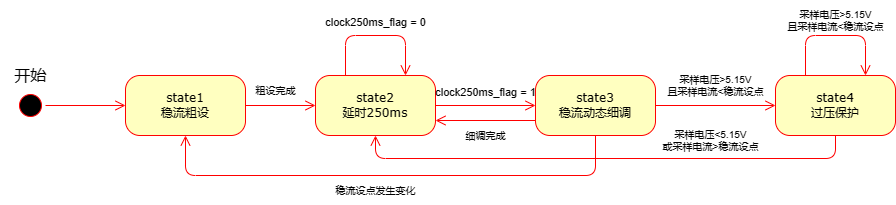

The diagram above was exported from draw.io. Its source (the exported page's mxGraphModel, read from the mxfile embedded in the PNG):
<mxGraphModel dx="954" dy="765" grid="1" gridSize="10" guides="1" tooltips="1" connect="1" arrows="1" fold="1" page="1" pageScale="1" pageWidth="1100" pageHeight="850" background="none" math="0" shadow="0">
  <root>
    <mxCell id="0" />
    <mxCell id="1" parent="0" />
    <mxCell id="382b91b5511bd0f7-1" value="" style="ellipse;html=1;shape=startState;fillColor=#000000;strokeColor=#ff0000;rounded=1;shadow=0;comic=0;labelBackgroundColor=none;fontFamily=Verdana;fontSize=12;fontColor=#000000;align=center;direction=south;" parent="1" vertex="1">
      <mxGeometry x="130" y="135" width="30" height="30" as="geometry" />
    </mxCell>
    <mxCell id="382b91b5511bd0f7-6" value="state1&lt;br&gt;稳流粗设" style="rounded=1;whiteSpace=wrap;html=1;arcSize=24;fillColor=#ffffc0;strokeColor=#ff0000;shadow=0;comic=0;labelBackgroundColor=none;fontFamily=Verdana;fontSize=12;fontColor=#000000;align=center;" parent="1" vertex="1">
      <mxGeometry x="240" y="120" width="120" height="60" as="geometry" />
    </mxCell>
    <mxCell id="382b91b5511bd0f7-7" value="state2&lt;br&gt;延时250ms" style="rounded=1;whiteSpace=wrap;html=1;arcSize=24;fillColor=#ffffc0;strokeColor=#ff0000;shadow=0;comic=0;labelBackgroundColor=none;fontFamily=Verdana;fontSize=12;fontColor=#000000;align=center;" parent="1" vertex="1">
      <mxGeometry x="430" y="120" width="120" height="60" as="geometry" />
    </mxCell>
    <mxCell id="382b91b5511bd0f7-9" value="state4&lt;br&gt;过压保护" style="rounded=1;whiteSpace=wrap;html=1;arcSize=24;fillColor=#ffffc0;strokeColor=#ff0000;shadow=0;comic=0;labelBackgroundColor=none;fontFamily=Verdana;fontSize=12;fontColor=#000000;align=center;" parent="1" vertex="1">
      <mxGeometry x="890" y="120" width="120" height="60" as="geometry" />
    </mxCell>
    <mxCell id="382b91b5511bd0f7-10" value="state3&lt;br&gt;稳流动态细调" style="rounded=1;whiteSpace=wrap;html=1;arcSize=24;fillColor=#ffffc0;strokeColor=#ff0000;shadow=0;comic=0;labelBackgroundColor=none;fontFamily=Verdana;fontSize=12;fontColor=#000000;align=center;" parent="1" vertex="1">
      <mxGeometry x="650" y="120" width="120" height="60" as="geometry" />
    </mxCell>
    <mxCell id="2a3bc250acf0617d-9" style="edgeStyle=orthogonalEdgeStyle;html=1;labelBackgroundColor=none;endArrow=open;endSize=8;strokeColor=#ff0000;fontFamily=Verdana;fontSize=12;align=left;" parent="1" source="382b91b5511bd0f7-1" target="382b91b5511bd0f7-6" edge="1">
      <mxGeometry relative="1" as="geometry" />
    </mxCell>
    <mxCell id="7xbsiJm5Q6Iv5ZEgSj6y-1" style="edgeStyle=orthogonalEdgeStyle;html=1;labelBackgroundColor=none;endArrow=open;endSize=8;strokeColor=#ff0000;fontFamily=Verdana;fontSize=12;align=left;exitX=1;exitY=0.5;exitDx=0;exitDy=0;entryX=0;entryY=0.5;entryDx=0;entryDy=0;" edge="1" parent="1" source="382b91b5511bd0f7-6" target="382b91b5511bd0f7-7">
      <mxGeometry relative="1" as="geometry">
        <mxPoint x="360" y="250" as="sourcePoint" />
        <mxPoint x="440" y="250" as="targetPoint" />
      </mxGeometry>
    </mxCell>
    <mxCell id="7xbsiJm5Q6Iv5ZEgSj6y-2" style="edgeStyle=orthogonalEdgeStyle;html=1;labelBackgroundColor=none;endArrow=open;endSize=8;strokeColor=#ff0000;fontFamily=Verdana;fontSize=12;align=left;entryX=0;entryY=0.5;entryDx=0;entryDy=0;exitX=1;exitY=0.5;exitDx=0;exitDy=0;" edge="1" parent="1" source="382b91b5511bd0f7-7" target="382b91b5511bd0f7-10">
      <mxGeometry relative="1" as="geometry">
        <mxPoint x="570" y="190" as="sourcePoint" />
        <mxPoint x="480" y="220" as="targetPoint" />
      </mxGeometry>
    </mxCell>
    <mxCell id="7xbsiJm5Q6Iv5ZEgSj6y-3" style="edgeStyle=orthogonalEdgeStyle;html=1;labelBackgroundColor=none;endArrow=open;endSize=8;strokeColor=#ff0000;fontFamily=Verdana;fontSize=12;align=left;exitX=1;exitY=0.5;exitDx=0;exitDy=0;entryX=0;entryY=0.5;entryDx=0;entryDy=0;" edge="1" parent="1" source="382b91b5511bd0f7-10" target="382b91b5511bd0f7-9">
      <mxGeometry relative="1" as="geometry">
        <mxPoint x="380" y="170" as="sourcePoint" />
        <mxPoint x="450" y="170" as="targetPoint" />
      </mxGeometry>
    </mxCell>
    <mxCell id="7xbsiJm5Q6Iv5ZEgSj6y-4" style="edgeStyle=orthogonalEdgeStyle;html=1;labelBackgroundColor=none;endArrow=open;endSize=8;strokeColor=#ff0000;fontFamily=Verdana;fontSize=12;align=left;entryX=0.5;entryY=1;entryDx=0;entryDy=0;exitX=0.5;exitY=1;exitDx=0;exitDy=0;" edge="1" parent="1" source="382b91b5511bd0f7-10" target="382b91b5511bd0f7-6">
      <mxGeometry relative="1" as="geometry">
        <mxPoint x="560" y="160" as="sourcePoint" />
        <mxPoint x="600" y="160" as="targetPoint" />
        <Array as="points">
          <mxPoint x="710" y="220" />
          <mxPoint x="300" y="220" />
        </Array>
      </mxGeometry>
    </mxCell>
    <mxCell id="7xbsiJm5Q6Iv5ZEgSj6y-6" style="edgeStyle=orthogonalEdgeStyle;html=1;labelBackgroundColor=none;endArrow=open;endSize=8;strokeColor=#ff0000;fontFamily=Verdana;fontSize=12;align=left;entryX=1;entryY=0.75;entryDx=0;entryDy=0;exitX=0;exitY=0.75;exitDx=0;exitDy=0;" edge="1" parent="1" source="382b91b5511bd0f7-10" target="382b91b5511bd0f7-7">
      <mxGeometry relative="1" as="geometry">
        <mxPoint x="560" y="160" as="sourcePoint" />
        <mxPoint x="600" y="160" as="targetPoint" />
      </mxGeometry>
    </mxCell>
    <mxCell id="7xbsiJm5Q6Iv5ZEgSj6y-7" style="edgeStyle=orthogonalEdgeStyle;html=1;labelBackgroundColor=none;endArrow=open;endSize=8;strokeColor=#ff0000;fontFamily=Verdana;fontSize=12;align=left;exitX=0.5;exitY=1;exitDx=0;exitDy=0;entryX=0.5;entryY=1;entryDx=0;entryDy=0;" edge="1" parent="1" source="382b91b5511bd0f7-9" target="382b91b5511bd0f7-7">
      <mxGeometry relative="1" as="geometry">
        <mxPoint x="860" y="157.5" as="sourcePoint" />
        <mxPoint x="490" y="190" as="targetPoint" />
        <Array as="points">
          <mxPoint x="950" y="203" />
          <mxPoint x="490" y="203" />
        </Array>
      </mxGeometry>
    </mxCell>
    <mxCell id="7xbsiJm5Q6Iv5ZEgSj6y-9" style="edgeStyle=orthogonalEdgeStyle;html=1;labelBackgroundColor=none;endArrow=open;endSize=8;strokeColor=#ff0000;fontFamily=Verdana;fontSize=12;align=left;exitX=0.25;exitY=0;exitDx=0;exitDy=0;entryX=0.75;entryY=0;entryDx=0;entryDy=0;" edge="1" parent="1" source="382b91b5511bd0f7-7" target="382b91b5511bd0f7-7">
      <mxGeometry relative="1" as="geometry">
        <mxPoint x="440" y="80" as="sourcePoint" />
        <mxPoint x="500" y="80" as="targetPoint" />
        <Array as="points">
          <mxPoint x="460" y="80" />
          <mxPoint x="520" y="80" />
        </Array>
      </mxGeometry>
    </mxCell>
    <mxCell id="7xbsiJm5Q6Iv5ZEgSj6y-10" style="edgeStyle=orthogonalEdgeStyle;html=1;labelBackgroundColor=none;endArrow=open;endSize=8;strokeColor=#ff0000;fontFamily=Verdana;fontSize=12;align=left;exitX=0.25;exitY=0;exitDx=0;exitDy=0;entryX=0.75;entryY=0;entryDx=0;entryDy=0;" edge="1" parent="1" source="382b91b5511bd0f7-9" target="382b91b5511bd0f7-9">
      <mxGeometry relative="1" as="geometry">
        <mxPoint x="810" y="100" as="sourcePoint" />
        <mxPoint x="870" y="100" as="targetPoint" />
        <Array as="points">
          <mxPoint x="920" y="80" />
          <mxPoint x="980" y="80" />
        </Array>
      </mxGeometry>
    </mxCell>
    <mxCell id="7xbsiJm5Q6Iv5ZEgSj6y-11" value="&lt;font style=&quot;font-size: 11px;&quot;&gt;clock250ms_flag = 0&lt;/font&gt;" style="text;html=1;align=center;verticalAlign=middle;resizable=0;points=[];autosize=1;strokeColor=none;fillColor=none;fontSize=16;" vertex="1" parent="1">
      <mxGeometry x="430" y="50" width="120" height="30" as="geometry" />
    </mxCell>
    <mxCell id="7xbsiJm5Q6Iv5ZEgSj6y-13" value="&lt;font style=&quot;font-size: 11px;&quot;&gt;clock250ms_flag = 1&lt;/font&gt;" style="text;html=1;align=center;verticalAlign=middle;resizable=0;points=[];autosize=1;strokeColor=none;fillColor=none;fontSize=16;" vertex="1" parent="1">
      <mxGeometry x="540" y="120" width="120" height="30" as="geometry" />
    </mxCell>
    <mxCell id="7xbsiJm5Q6Iv5ZEgSj6y-14" value="稳流设点发生变化" style="text;html=1;align=center;verticalAlign=middle;resizable=0;points=[];autosize=1;strokeColor=none;fillColor=none;fontSize=10;" vertex="1" parent="1">
      <mxGeometry x="440" y="220" width="100" height="30" as="geometry" />
    </mxCell>
    <mxCell id="7xbsiJm5Q6Iv5ZEgSj6y-15" value="采样电压&amp;gt;5.15V&lt;br&gt;且采样电流&amp;lt;稳流设点" style="text;html=1;align=center;verticalAlign=middle;resizable=0;points=[];autosize=1;strokeColor=none;fillColor=none;fontSize=10;" vertex="1" parent="1">
      <mxGeometry x="770" y="110" width="120" height="40" as="geometry" />
    </mxCell>
    <mxCell id="7xbsiJm5Q6Iv5ZEgSj6y-18" value="粗设完成" style="text;html=1;align=center;verticalAlign=middle;resizable=0;points=[];autosize=1;strokeColor=none;fillColor=none;fontSize=10;" vertex="1" parent="1">
      <mxGeometry x="360" y="120" width="60" height="30" as="geometry" />
    </mxCell>
    <mxCell id="7xbsiJm5Q6Iv5ZEgSj6y-19" value="细调完成" style="text;html=1;align=center;verticalAlign=middle;resizable=0;points=[];autosize=1;strokeColor=none;fillColor=none;fontSize=10;" vertex="1" parent="1">
      <mxGeometry x="570" y="165" width="60" height="30" as="geometry" />
    </mxCell>
    <mxCell id="7xbsiJm5Q6Iv5ZEgSj6y-21" value="采样电压&amp;gt;5.15V&lt;br&gt;且采样电流&amp;lt;稳流设点" style="text;html=1;align=center;verticalAlign=middle;resizable=0;points=[];autosize=1;strokeColor=none;fillColor=none;fontSize=10;" vertex="1" parent="1">
      <mxGeometry x="890" y="45" width="120" height="40" as="geometry" />
    </mxCell>
    <mxCell id="7xbsiJm5Q6Iv5ZEgSj6y-22" value="采样电压&amp;lt;5.15V&lt;br&gt;或采样电流&amp;gt;稳流设点" style="text;html=1;align=center;verticalAlign=middle;resizable=0;points=[];autosize=1;strokeColor=none;fillColor=none;fontSize=10;" vertex="1" parent="1">
      <mxGeometry x="765" y="165" width="120" height="40" as="geometry" />
    </mxCell>
    <mxCell id="7xbsiJm5Q6Iv5ZEgSj6y-23" value="开始" style="text;html=1;align=center;verticalAlign=middle;resizable=0;points=[];autosize=1;strokeColor=none;fillColor=none;fontSize=16;" vertex="1" parent="1">
      <mxGeometry x="115" y="105" width="60" height="30" as="geometry" />
    </mxCell>
  </root>
</mxGraphModel>